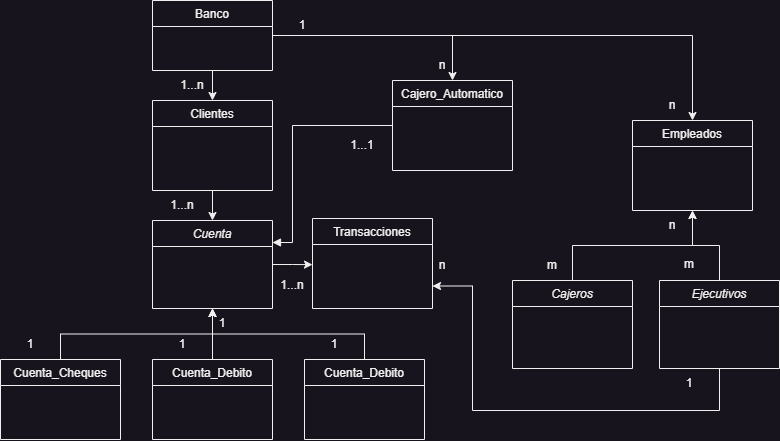

The diagram above was exported from draw.io. Its source (the exported page's mxGraphModel, read from the mxfile embedded in the PNG):
<mxGraphModel dx="1558" dy="737" grid="1" gridSize="10" guides="1" tooltips="1" connect="1" arrows="1" fold="1" page="1" pageScale="1" pageWidth="827" pageHeight="1169" math="0" shadow="0">
  <root>
    <mxCell id="WIyWlLk6GJQsqaUBKTNV-0" />
    <mxCell id="WIyWlLk6GJQsqaUBKTNV-1" parent="WIyWlLk6GJQsqaUBKTNV-0" />
    <mxCell id="vfyswzP1BFKidr0oOJyj-41" style="edgeStyle=orthogonalEdgeStyle;rounded=0;orthogonalLoop=1;jettySize=auto;html=1;exitX=1;exitY=0.25;exitDx=0;exitDy=0;entryX=0;entryY=0.5;entryDx=0;entryDy=0;startArrow=block;startFill=1;endArrow=none;endFill=0;" parent="WIyWlLk6GJQsqaUBKTNV-1" source="zkfFHV4jXpPFQw0GAbJ--0" target="vfyswzP1BFKidr0oOJyj-12" edge="1">
      <mxGeometry relative="1" as="geometry">
        <Array as="points">
          <mxPoint x="340" y="272" />
          <mxPoint x="340" y="155" />
        </Array>
      </mxGeometry>
    </mxCell>
    <mxCell id="zkfFHV4jXpPFQw0GAbJ--0" value="Cuenta" style="swimlane;fontStyle=2;align=center;verticalAlign=top;childLayout=stackLayout;horizontal=1;startSize=26;horizontalStack=0;resizeParent=1;resizeLast=0;collapsible=1;marginBottom=0;rounded=0;shadow=0;strokeWidth=1;" parent="WIyWlLk6GJQsqaUBKTNV-1" vertex="1">
      <mxGeometry x="200" y="250" width="120" height="88" as="geometry">
        <mxRectangle x="230" y="140" width="160" height="26" as="alternateBounds" />
      </mxGeometry>
    </mxCell>
    <mxCell id="vfyswzP1BFKidr0oOJyj-29" style="edgeStyle=orthogonalEdgeStyle;rounded=0;orthogonalLoop=1;jettySize=auto;html=1;exitX=0.5;exitY=0;exitDx=0;exitDy=0;entryX=0.5;entryY=1;entryDx=0;entryDy=0;endArrow=classic;endFill=1;" parent="WIyWlLk6GJQsqaUBKTNV-1" source="zkfFHV4jXpPFQw0GAbJ--6" target="zkfFHV4jXpPFQw0GAbJ--0" edge="1">
      <mxGeometry relative="1" as="geometry" />
    </mxCell>
    <mxCell id="zkfFHV4jXpPFQw0GAbJ--6" value="Cuenta_Cheques&#10;" style="swimlane;fontStyle=0;align=center;verticalAlign=top;childLayout=stackLayout;horizontal=1;startSize=26;horizontalStack=0;resizeParent=1;resizeLast=0;collapsible=1;marginBottom=0;rounded=0;shadow=0;strokeWidth=1;" parent="WIyWlLk6GJQsqaUBKTNV-1" vertex="1">
      <mxGeometry x="48" y="389" width="120" height="80" as="geometry">
        <mxRectangle x="130" y="380" width="160" height="26" as="alternateBounds" />
      </mxGeometry>
    </mxCell>
    <mxCell id="vfyswzP1BFKidr0oOJyj-28" style="edgeStyle=orthogonalEdgeStyle;rounded=0;orthogonalLoop=1;jettySize=auto;html=1;exitX=0.5;exitY=0;exitDx=0;exitDy=0;entryX=0.5;entryY=1;entryDx=0;entryDy=0;endArrow=classic;endFill=1;" parent="WIyWlLk6GJQsqaUBKTNV-1" source="zkfFHV4jXpPFQw0GAbJ--13" target="zkfFHV4jXpPFQw0GAbJ--0" edge="1">
      <mxGeometry relative="1" as="geometry" />
    </mxCell>
    <mxCell id="zkfFHV4jXpPFQw0GAbJ--13" value="Cuenta_Debito" style="swimlane;fontStyle=0;align=center;verticalAlign=top;childLayout=stackLayout;horizontal=1;startSize=26;horizontalStack=0;resizeParent=1;resizeLast=0;collapsible=1;marginBottom=0;rounded=0;shadow=0;strokeWidth=1;" parent="WIyWlLk6GJQsqaUBKTNV-1" vertex="1">
      <mxGeometry x="200" y="389" width="120" height="80" as="geometry">
        <mxRectangle x="340" y="380" width="170" height="26" as="alternateBounds" />
      </mxGeometry>
    </mxCell>
    <mxCell id="vfyswzP1BFKidr0oOJyj-27" style="edgeStyle=orthogonalEdgeStyle;rounded=0;orthogonalLoop=1;jettySize=auto;html=1;exitX=0.5;exitY=1;exitDx=0;exitDy=0;entryX=0.5;entryY=0;entryDx=0;entryDy=0;endArrow=classic;endFill=1;" parent="WIyWlLk6GJQsqaUBKTNV-1" source="zkfFHV4jXpPFQw0GAbJ--17" target="zkfFHV4jXpPFQw0GAbJ--0" edge="1">
      <mxGeometry relative="1" as="geometry" />
    </mxCell>
    <mxCell id="zkfFHV4jXpPFQw0GAbJ--17" value="Clientes" style="swimlane;fontStyle=0;align=center;verticalAlign=top;childLayout=stackLayout;horizontal=1;startSize=26;horizontalStack=0;resizeParent=1;resizeLast=0;collapsible=1;marginBottom=0;rounded=0;shadow=0;strokeWidth=1;" parent="WIyWlLk6GJQsqaUBKTNV-1" vertex="1">
      <mxGeometry x="200" y="130" width="120" height="90" as="geometry">
        <mxRectangle x="550" y="140" width="160" height="26" as="alternateBounds" />
      </mxGeometry>
    </mxCell>
    <mxCell id="vfyswzP1BFKidr0oOJyj-31" style="edgeStyle=orthogonalEdgeStyle;rounded=0;orthogonalLoop=1;jettySize=auto;html=1;exitX=0.5;exitY=0;exitDx=0;exitDy=0;entryX=0.5;entryY=1;entryDx=0;entryDy=0;endArrow=classic;endFill=1;" parent="WIyWlLk6GJQsqaUBKTNV-1" source="vfyswzP1BFKidr0oOJyj-2" target="zkfFHV4jXpPFQw0GAbJ--0" edge="1">
      <mxGeometry relative="1" as="geometry" />
    </mxCell>
    <mxCell id="vfyswzP1BFKidr0oOJyj-2" value="Cuenta_Debito" style="swimlane;fontStyle=0;align=center;verticalAlign=top;childLayout=stackLayout;horizontal=1;startSize=26;horizontalStack=0;resizeParent=1;resizeLast=0;collapsible=1;marginBottom=0;rounded=0;shadow=0;strokeWidth=1;" parent="WIyWlLk6GJQsqaUBKTNV-1" vertex="1">
      <mxGeometry x="352" y="389" width="120" height="80" as="geometry">
        <mxRectangle x="340" y="380" width="170" height="26" as="alternateBounds" />
      </mxGeometry>
    </mxCell>
    <mxCell id="vfyswzP1BFKidr0oOJyj-20" style="edgeStyle=orthogonalEdgeStyle;rounded=0;orthogonalLoop=1;jettySize=auto;html=1;exitX=1;exitY=0.5;exitDx=0;exitDy=0;entryX=0.5;entryY=0;entryDx=0;entryDy=0;endArrow=classic;endFill=1;" parent="WIyWlLk6GJQsqaUBKTNV-1" source="vfyswzP1BFKidr0oOJyj-7" target="vfyswzP1BFKidr0oOJyj-19" edge="1">
      <mxGeometry relative="1" as="geometry" />
    </mxCell>
    <mxCell id="vfyswzP1BFKidr0oOJyj-26" style="edgeStyle=orthogonalEdgeStyle;rounded=0;orthogonalLoop=1;jettySize=auto;html=1;exitX=0.5;exitY=1;exitDx=0;exitDy=0;entryX=0.5;entryY=0;entryDx=0;entryDy=0;endArrow=classic;endFill=1;" parent="WIyWlLk6GJQsqaUBKTNV-1" source="vfyswzP1BFKidr0oOJyj-7" target="zkfFHV4jXpPFQw0GAbJ--17" edge="1">
      <mxGeometry relative="1" as="geometry" />
    </mxCell>
    <mxCell id="vfyswzP1BFKidr0oOJyj-32" style="edgeStyle=orthogonalEdgeStyle;rounded=0;orthogonalLoop=1;jettySize=auto;html=1;exitX=1;exitY=0.5;exitDx=0;exitDy=0;entryX=0.5;entryY=0;entryDx=0;entryDy=0;endArrow=classic;endFill=1;" parent="WIyWlLk6GJQsqaUBKTNV-1" source="vfyswzP1BFKidr0oOJyj-7" target="vfyswzP1BFKidr0oOJyj-12" edge="1">
      <mxGeometry relative="1" as="geometry" />
    </mxCell>
    <mxCell id="vfyswzP1BFKidr0oOJyj-7" value="Banco" style="swimlane;fontStyle=0;childLayout=stackLayout;horizontal=1;startSize=26;fillColor=none;horizontalStack=0;resizeParent=1;resizeParentMax=0;resizeLast=0;collapsible=1;marginBottom=0;" parent="WIyWlLk6GJQsqaUBKTNV-1" vertex="1">
      <mxGeometry x="200" y="30" width="120" height="70" as="geometry" />
    </mxCell>
    <mxCell id="vfyswzP1BFKidr0oOJyj-12" value="Cajero_Automatico" style="swimlane;fontStyle=0;align=center;verticalAlign=top;childLayout=stackLayout;horizontal=1;startSize=26;horizontalStack=0;resizeParent=1;resizeLast=0;collapsible=1;marginBottom=0;rounded=0;shadow=0;strokeWidth=1;" parent="WIyWlLk6GJQsqaUBKTNV-1" vertex="1">
      <mxGeometry x="440" y="110" width="120" height="90" as="geometry">
        <mxRectangle x="550" y="140" width="160" height="26" as="alternateBounds" />
      </mxGeometry>
    </mxCell>
    <mxCell id="vfyswzP1BFKidr0oOJyj-15" value="Transacciones" style="swimlane;fontStyle=0;align=center;verticalAlign=top;childLayout=stackLayout;horizontal=1;startSize=26;horizontalStack=0;resizeParent=1;resizeLast=0;collapsible=1;marginBottom=0;rounded=0;shadow=0;strokeWidth=1;" parent="WIyWlLk6GJQsqaUBKTNV-1" vertex="1">
      <mxGeometry x="360" y="248" width="120" height="90" as="geometry">
        <mxRectangle x="550" y="140" width="160" height="26" as="alternateBounds" />
      </mxGeometry>
    </mxCell>
    <mxCell id="vfyswzP1BFKidr0oOJyj-19" value="Empleados" style="swimlane;fontStyle=0;align=center;verticalAlign=top;childLayout=stackLayout;horizontal=1;startSize=26;horizontalStack=0;resizeParent=1;resizeLast=0;collapsible=1;marginBottom=0;rounded=0;shadow=0;strokeWidth=1;" parent="WIyWlLk6GJQsqaUBKTNV-1" vertex="1">
      <mxGeometry x="680" y="150" width="120" height="90" as="geometry">
        <mxRectangle x="550" y="140" width="160" height="26" as="alternateBounds" />
      </mxGeometry>
    </mxCell>
    <mxCell id="vfyswzP1BFKidr0oOJyj-23" style="edgeStyle=orthogonalEdgeStyle;rounded=0;orthogonalLoop=1;jettySize=auto;html=1;exitX=0.5;exitY=0;exitDx=0;exitDy=0;entryX=0.5;entryY=1;entryDx=0;entryDy=0;endArrow=classic;endFill=1;" parent="WIyWlLk6GJQsqaUBKTNV-1" source="vfyswzP1BFKidr0oOJyj-21" target="vfyswzP1BFKidr0oOJyj-19" edge="1">
      <mxGeometry relative="1" as="geometry" />
    </mxCell>
    <mxCell id="vfyswzP1BFKidr0oOJyj-21" value="Cajeros" style="swimlane;fontStyle=2;align=center;verticalAlign=top;childLayout=stackLayout;horizontal=1;startSize=26;horizontalStack=0;resizeParent=1;resizeLast=0;collapsible=1;marginBottom=0;rounded=0;shadow=0;strokeWidth=1;" parent="WIyWlLk6GJQsqaUBKTNV-1" vertex="1">
      <mxGeometry x="560" y="310" width="120" height="88" as="geometry">
        <mxRectangle x="230" y="140" width="160" height="26" as="alternateBounds" />
      </mxGeometry>
    </mxCell>
    <mxCell id="vfyswzP1BFKidr0oOJyj-24" style="edgeStyle=orthogonalEdgeStyle;rounded=0;orthogonalLoop=1;jettySize=auto;html=1;exitX=0.5;exitY=0;exitDx=0;exitDy=0;endArrow=classic;endFill=1;" parent="WIyWlLk6GJQsqaUBKTNV-1" source="vfyswzP1BFKidr0oOJyj-22" edge="1">
      <mxGeometry relative="1" as="geometry">
        <mxPoint x="740" y="240" as="targetPoint" />
      </mxGeometry>
    </mxCell>
    <mxCell id="vfyswzP1BFKidr0oOJyj-36" style="edgeStyle=orthogonalEdgeStyle;rounded=0;orthogonalLoop=1;jettySize=auto;html=1;exitX=0.5;exitY=1;exitDx=0;exitDy=0;entryX=1;entryY=0.75;entryDx=0;entryDy=0;endArrow=classic;endFill=1;" parent="WIyWlLk6GJQsqaUBKTNV-1" source="vfyswzP1BFKidr0oOJyj-22" target="vfyswzP1BFKidr0oOJyj-15" edge="1">
      <mxGeometry relative="1" as="geometry">
        <Array as="points">
          <mxPoint x="767" y="440" />
          <mxPoint x="520" y="440" />
          <mxPoint x="520" y="316" />
        </Array>
      </mxGeometry>
    </mxCell>
    <mxCell id="vfyswzP1BFKidr0oOJyj-22" value="Ejecutivos" style="swimlane;fontStyle=2;align=center;verticalAlign=top;childLayout=stackLayout;horizontal=1;startSize=26;horizontalStack=0;resizeParent=1;resizeLast=0;collapsible=1;marginBottom=0;rounded=0;shadow=0;strokeWidth=1;" parent="WIyWlLk6GJQsqaUBKTNV-1" vertex="1">
      <mxGeometry x="707" y="310" width="120" height="88" as="geometry">
        <mxRectangle x="230" y="140" width="160" height="26" as="alternateBounds" />
      </mxGeometry>
    </mxCell>
    <mxCell id="vfyswzP1BFKidr0oOJyj-35" style="edgeStyle=orthogonalEdgeStyle;rounded=0;orthogonalLoop=1;jettySize=auto;html=1;exitX=1;exitY=0.5;exitDx=0;exitDy=0;endArrow=classic;endFill=1;" parent="WIyWlLk6GJQsqaUBKTNV-1" source="zkfFHV4jXpPFQw0GAbJ--0" edge="1">
      <mxGeometry relative="1" as="geometry">
        <mxPoint x="360" y="294.1379310344828" as="targetPoint" />
      </mxGeometry>
    </mxCell>
    <mxCell id="vfyswzP1BFKidr0oOJyj-47" value="1...n" style="text;strokeColor=none;align=center;fillColor=none;html=1;verticalAlign=middle;whiteSpace=wrap;rounded=0;" parent="WIyWlLk6GJQsqaUBKTNV-1" vertex="1">
      <mxGeometry x="210" y="100" width="60" height="30" as="geometry" />
    </mxCell>
    <mxCell id="vfyswzP1BFKidr0oOJyj-48" value="1...n" style="text;strokeColor=none;align=center;fillColor=none;html=1;verticalAlign=middle;whiteSpace=wrap;rounded=0;" parent="WIyWlLk6GJQsqaUBKTNV-1" vertex="1">
      <mxGeometry x="200" y="220" width="60" height="30" as="geometry" />
    </mxCell>
    <mxCell id="vfyswzP1BFKidr0oOJyj-49" value="1" style="text;strokeColor=none;align=center;fillColor=none;html=1;verticalAlign=middle;whiteSpace=wrap;rounded=0;" parent="WIyWlLk6GJQsqaUBKTNV-1" vertex="1">
      <mxGeometry x="48" y="359" width="60" height="30" as="geometry" />
    </mxCell>
    <mxCell id="vfyswzP1BFKidr0oOJyj-50" value="1" style="text;strokeColor=none;align=center;fillColor=none;html=1;verticalAlign=middle;whiteSpace=wrap;rounded=0;" parent="WIyWlLk6GJQsqaUBKTNV-1" vertex="1">
      <mxGeometry x="200" y="359" width="60" height="30" as="geometry" />
    </mxCell>
    <mxCell id="vfyswzP1BFKidr0oOJyj-51" value="1" style="text;strokeColor=none;align=center;fillColor=none;html=1;verticalAlign=middle;whiteSpace=wrap;rounded=0;" parent="WIyWlLk6GJQsqaUBKTNV-1" vertex="1">
      <mxGeometry x="352" y="359" width="60" height="30" as="geometry" />
    </mxCell>
    <mxCell id="vfyswzP1BFKidr0oOJyj-52" value="1" style="text;strokeColor=none;align=center;fillColor=none;html=1;verticalAlign=middle;whiteSpace=wrap;rounded=0;" parent="WIyWlLk6GJQsqaUBKTNV-1" vertex="1">
      <mxGeometry x="240" y="338" width="60" height="30" as="geometry" />
    </mxCell>
    <mxCell id="vfyswzP1BFKidr0oOJyj-53" value="1...1" style="text;strokeColor=none;align=center;fillColor=none;html=1;verticalAlign=middle;whiteSpace=wrap;rounded=0;" parent="WIyWlLk6GJQsqaUBKTNV-1" vertex="1">
      <mxGeometry x="380" y="160" width="60" height="30" as="geometry" />
    </mxCell>
    <mxCell id="vfyswzP1BFKidr0oOJyj-54" value="1...n" style="text;strokeColor=none;align=center;fillColor=none;html=1;verticalAlign=middle;whiteSpace=wrap;rounded=0;" parent="WIyWlLk6GJQsqaUBKTNV-1" vertex="1">
      <mxGeometry x="310" y="300" width="60" height="30" as="geometry" />
    </mxCell>
    <mxCell id="vfyswzP1BFKidr0oOJyj-55" value="1" style="text;strokeColor=none;align=center;fillColor=none;html=1;verticalAlign=middle;whiteSpace=wrap;rounded=0;" parent="WIyWlLk6GJQsqaUBKTNV-1" vertex="1">
      <mxGeometry x="707" y="398" width="60" height="30" as="geometry" />
    </mxCell>
    <mxCell id="vfyswzP1BFKidr0oOJyj-56" value="1" style="text;strokeColor=none;align=center;fillColor=none;html=1;verticalAlign=middle;whiteSpace=wrap;rounded=0;" parent="WIyWlLk6GJQsqaUBKTNV-1" vertex="1">
      <mxGeometry x="320" y="40" width="60" height="30" as="geometry" />
    </mxCell>
    <mxCell id="vfyswzP1BFKidr0oOJyj-57" value="n" style="text;strokeColor=none;align=center;fillColor=none;html=1;verticalAlign=middle;whiteSpace=wrap;rounded=0;" parent="WIyWlLk6GJQsqaUBKTNV-1" vertex="1">
      <mxGeometry x="460" y="80" width="60" height="30" as="geometry" />
    </mxCell>
    <mxCell id="vfyswzP1BFKidr0oOJyj-58" value="n" style="text;strokeColor=none;align=center;fillColor=none;html=1;verticalAlign=middle;whiteSpace=wrap;rounded=0;" parent="WIyWlLk6GJQsqaUBKTNV-1" vertex="1">
      <mxGeometry x="690" y="120" width="60" height="30" as="geometry" />
    </mxCell>
    <mxCell id="vfyswzP1BFKidr0oOJyj-59" value="m" style="text;strokeColor=none;align=center;fillColor=none;html=1;verticalAlign=middle;whiteSpace=wrap;rounded=0;" parent="WIyWlLk6GJQsqaUBKTNV-1" vertex="1">
      <mxGeometry x="570" y="280" width="60" height="30" as="geometry" />
    </mxCell>
    <mxCell id="vfyswzP1BFKidr0oOJyj-60" value="m" style="text;strokeColor=none;align=center;fillColor=none;html=1;verticalAlign=middle;whiteSpace=wrap;rounded=0;" parent="WIyWlLk6GJQsqaUBKTNV-1" vertex="1">
      <mxGeometry x="707" y="279" width="60" height="30" as="geometry" />
    </mxCell>
    <mxCell id="vfyswzP1BFKidr0oOJyj-61" value="n" style="text;strokeColor=none;align=center;fillColor=none;html=1;verticalAlign=middle;whiteSpace=wrap;rounded=0;" parent="WIyWlLk6GJQsqaUBKTNV-1" vertex="1">
      <mxGeometry x="460" y="280" width="60" height="30" as="geometry" />
    </mxCell>
    <mxCell id="vfyswzP1BFKidr0oOJyj-62" value="n" style="text;strokeColor=none;align=center;fillColor=none;html=1;verticalAlign=middle;whiteSpace=wrap;rounded=0;" parent="WIyWlLk6GJQsqaUBKTNV-1" vertex="1">
      <mxGeometry x="690" y="240" width="60" height="30" as="geometry" />
    </mxCell>
  </root>
</mxGraphModel>